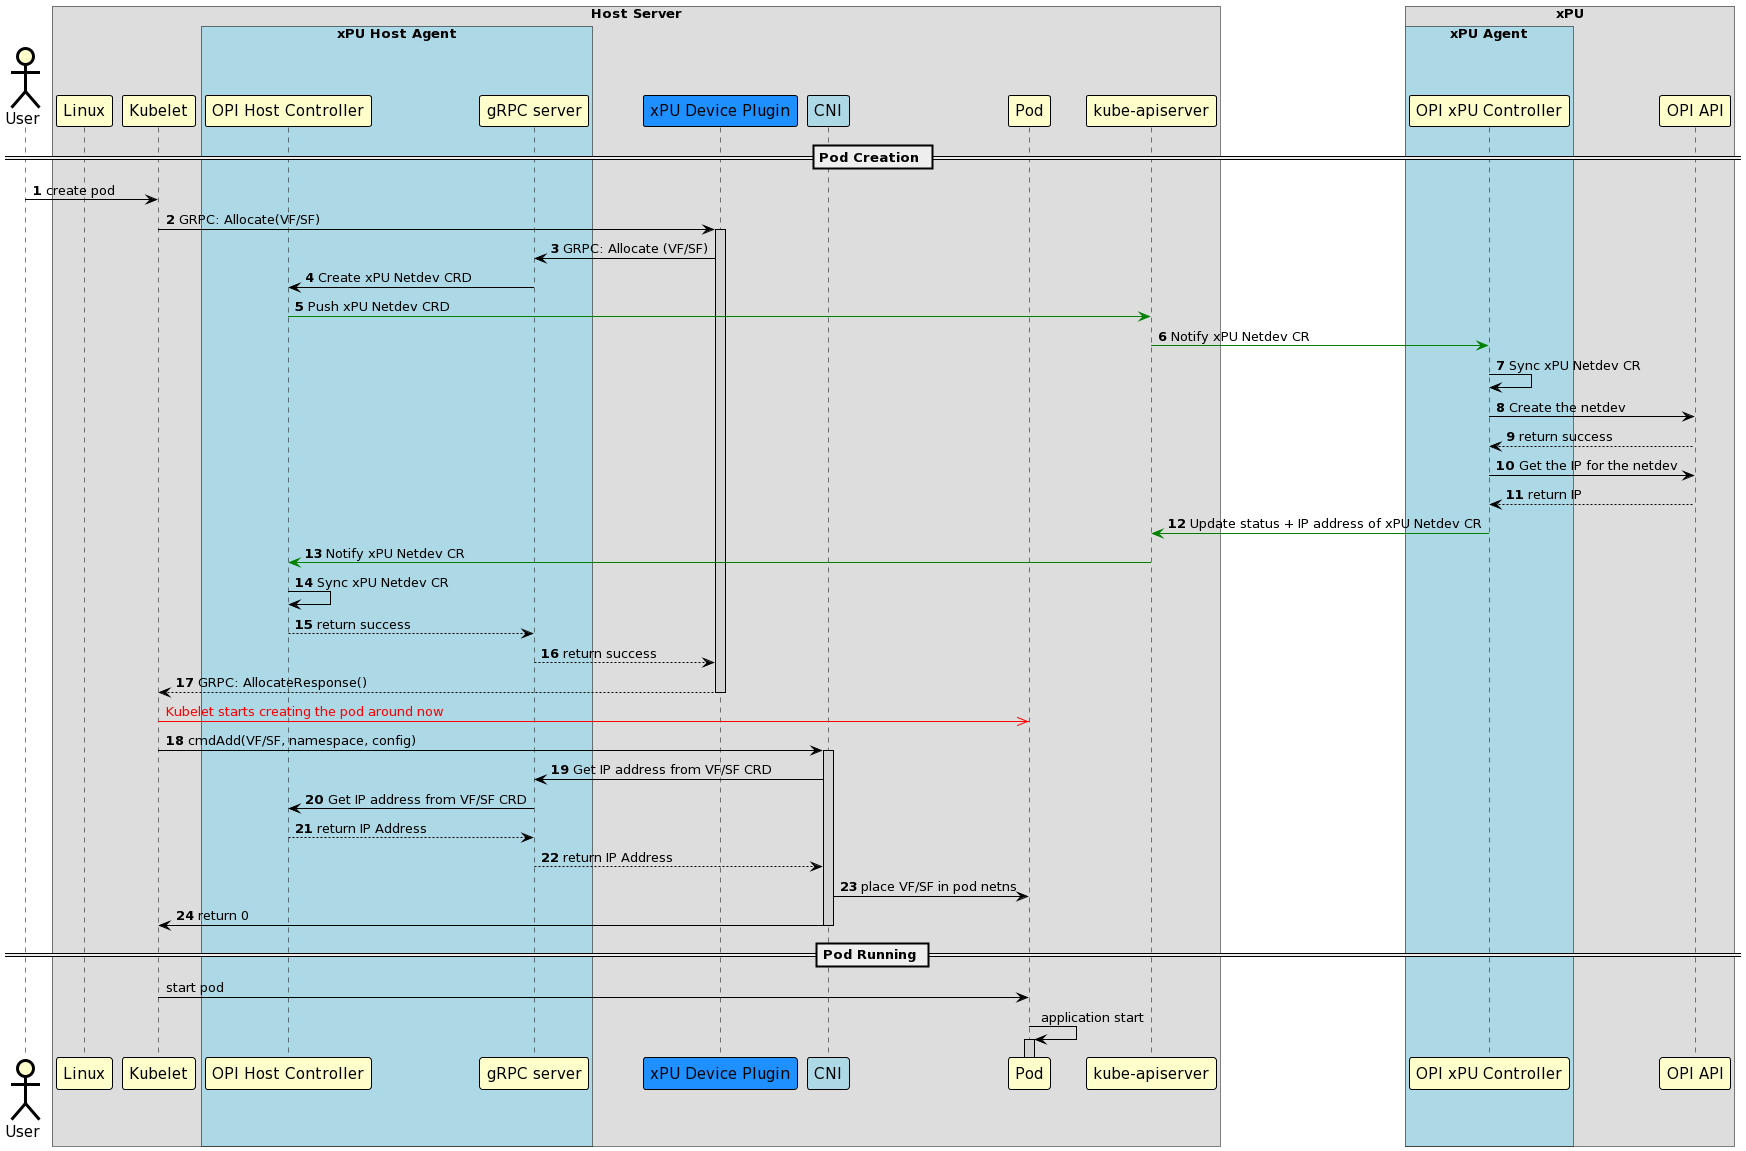

The diagram above was rendered by PlantUML. Its source (embedded in the PNG):
@startuml
!pragma teoz true
skinparam noteBorderColor Black
skinparam noteBorderThickness 1
skinparam noteBackgroundColor Yellow

skinparam sequence {
	BoxBorderColor Black
	BoxFontSize 20

	ArrowColor Black
	ArrowThickness 1

	ActorBorderColor Black
	ActorBorderThickness 3
	ActorBackgroundColor Business
	ActorFontSize 15

	ParticipantBorderColor Black
	ParticipantBorderThickness 1
	ParticipantBackgroundColor Business
	ParticipantFontSize 15

	LifeLineBorderColor Black
	LifeLineBorderThickness 1
	LifeLineBackgroundColor LightGray
}

actor "User"
box "Host Server"
	participant "Linux"
	participant "Kubelet"
  box "xPU Host Agent" #LightBlue
         participant "OPI Host Controller"
         participant "gRPC server"
  end box
	participant "xPU Device Plugin" #dodgerblue
	participant "CNI" #LightBlue
	participant "Pod"
        participant "kube-apiserver"
end box

box "xPU"
  box "xPU Agent" #LightBlue
	participant "OPI xPU Controller"
  end box
  participant "OPI API"
end box

== Pod Creation ==
autonumber

"User" -> "Kubelet": create pod
"Kubelet" -> "xPU Device Plugin": GRPC: Allocate(VF/SF)
activate "xPU Device Plugin"
"xPU Device Plugin" -> "gRPC server": GRPC: Allocate (VF/SF)
"gRPC server" -> "OPI Host Controller" : Create xPU Netdev CRD
"OPI Host Controller" -[#green]> "kube-apiserver" : Push xPU Netdev CRD
"kube-apiserver" -[#green]> "OPI xPU Controller": Notify xPU Netdev CR
"OPI xPU Controller" -> "OPI xPU Controller": Sync xPU Netdev CR
"OPI xPU Controller"->"OPI API": Create the netdev
"OPI API"-->"OPI xPU Controller": return success
"OPI xPU Controller"->"OPI API": Get the IP for the netdev
"OPI API"-->"OPI xPU Controller": return IP
"OPI xPU Controller"-[#green]>"kube-apiserver": Update status + IP address of xPU Netdev CR
"kube-apiserver" -[#green]> "OPI Host Controller": Notify xPU Netdev CR
"OPI Host Controller" -> "OPI Host Controller": Sync xPU Netdev CR
"OPI Host Controller" -->"gRPC server": return success
"gRPC server" -->"xPU Device Plugin": return success
"xPU Device Plugin" --> "Kubelet": GRPC: AllocateResponse()
deactivate "xPU Device Plugin"

autonumber stop
"Kubelet" -[#Red]>> "Pod" : <color:Red>Kubelet starts creating the pod around now
autonumber resume

"Kubelet" -> "CNI" : cmdAdd(VF/SF, namespace, config)
activate "CNI"
"CNI" -> "gRPC server" : Get IP address from VF/SF CRD
"gRPC server" -> "OPI Host Controller" : Get IP address from VF/SF CRD
"OPI Host Controller" -->"gRPC server": return IP Address
"gRPC server" --> "CNI" : return IP Address
"CNI" -> "Pod" : place VF/SF in pod netns
"CNI" -> "Kubelet" : return 0

deactivate "CNI"

autonumber stop

== Pod Running ==

"Kubelet" -> "Pod" : start pod
"Pod" -> "Pod" : application start
activate "Pod"
@enduml